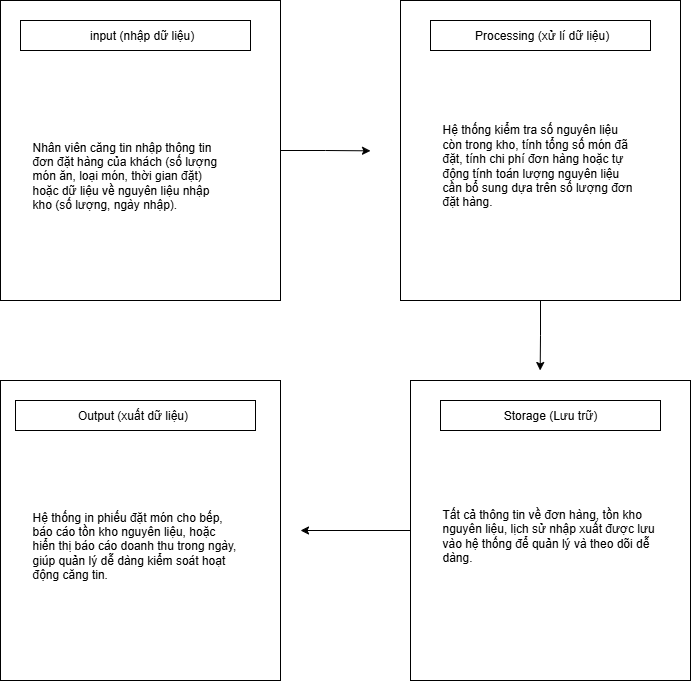

The diagram above was exported from draw.io. Its source (the exported page's mxGraphModel, read from the mxfile embedded in the PNG):
<mxGraphModel dx="1389" dy="831" grid="1" gridSize="10" guides="1" tooltips="1" connect="1" arrows="1" fold="1" page="1" pageScale="1" pageWidth="827" pageHeight="1169" math="0" shadow="0">
  <root>
    <mxCell id="0" />
    <mxCell id="1" parent="0" />
    <mxCell id="QWl_LzwsoqFeQQw_bhoO-11" style="edgeStyle=orthogonalEdgeStyle;rounded=0;orthogonalLoop=1;jettySize=auto;html=1;exitX=1;exitY=0.5;exitDx=0;exitDy=0;" edge="1" parent="1" source="QWl_LzwsoqFeQQw_bhoO-1">
      <mxGeometry relative="1" as="geometry">
        <mxPoint x="400" y="170.33333333333337" as="targetPoint" />
      </mxGeometry>
    </mxCell>
    <mxCell id="QWl_LzwsoqFeQQw_bhoO-1" value="" style="rounded=0;whiteSpace=wrap;html=1;" vertex="1" parent="1">
      <mxGeometry x="30" y="20" width="280" height="300" as="geometry" />
    </mxCell>
    <mxCell id="QWl_LzwsoqFeQQw_bhoO-3" value="" style="rounded=0;whiteSpace=wrap;html=1;" vertex="1" parent="1">
      <mxGeometry x="50" y="40" width="230" height="30" as="geometry" />
    </mxCell>
    <mxCell id="QWl_LzwsoqFeQQw_bhoO-4" value="input (nhập dữ liệu)&amp;nbsp;&amp;nbsp;" style="text;html=1;align=center;verticalAlign=middle;whiteSpace=wrap;rounded=0;" vertex="1" parent="1">
      <mxGeometry x="80" y="40" width="190" height="30" as="geometry" />
    </mxCell>
    <mxCell id="QWl_LzwsoqFeQQw_bhoO-5" value="&lt;p data-start=&quot;122&quot; data-end=&quot;283&quot;&gt;Nhân viên căng tin nhập thông tin đơn đặt hàng của khách (số lượng món ăn, loại món, thời gian đặt) hoặc dữ liệu về nguyên liệu nhập kho (số lượng, ngày nhập).&lt;/p&gt;" style="text;html=1;align=left;verticalAlign=middle;whiteSpace=wrap;rounded=0;" vertex="1" parent="1">
      <mxGeometry x="60" y="90" width="200" height="210" as="geometry" />
    </mxCell>
    <mxCell id="QWl_LzwsoqFeQQw_bhoO-24" style="edgeStyle=orthogonalEdgeStyle;rounded=0;orthogonalLoop=1;jettySize=auto;html=1;exitX=0.5;exitY=1;exitDx=0;exitDy=0;" edge="1" parent="1" source="QWl_LzwsoqFeQQw_bhoO-6">
      <mxGeometry relative="1" as="geometry">
        <mxPoint x="569.6666666666667" y="390" as="targetPoint" />
      </mxGeometry>
    </mxCell>
    <mxCell id="QWl_LzwsoqFeQQw_bhoO-6" value="" style="rounded=0;whiteSpace=wrap;html=1;" vertex="1" parent="1">
      <mxGeometry x="430" y="20" width="280" height="300" as="geometry" />
    </mxCell>
    <mxCell id="QWl_LzwsoqFeQQw_bhoO-8" value="" style="rounded=0;whiteSpace=wrap;html=1;" vertex="1" parent="1">
      <mxGeometry x="460" y="40" width="220" height="30" as="geometry" />
    </mxCell>
    <mxCell id="QWl_LzwsoqFeQQw_bhoO-9" value="&amp;nbsp;Processing (xử lí dữ liệu)" style="text;html=1;align=center;verticalAlign=middle;whiteSpace=wrap;rounded=0;" vertex="1" parent="1">
      <mxGeometry x="460" y="40" width="220" height="30" as="geometry" />
    </mxCell>
    <mxCell id="QWl_LzwsoqFeQQw_bhoO-10" value="&lt;p data-end=&quot;512&quot; data-start=&quot;331&quot;&gt;Hệ thống kiểm tra số nguyên liệu còn trong kho, tính tổng số món đã đặt, tính chi phí đơn hàng hoặc tự động tính toán lượng nguyên liệu cần bổ sung dựa trên số lượng đơn đặt hàng.&lt;/p&gt;" style="text;html=1;align=left;verticalAlign=middle;whiteSpace=wrap;rounded=0;" vertex="1" parent="1">
      <mxGeometry x="470" y="110" width="200" height="150" as="geometry" />
    </mxCell>
    <mxCell id="QWl_LzwsoqFeQQw_bhoO-25" style="edgeStyle=orthogonalEdgeStyle;rounded=0;orthogonalLoop=1;jettySize=auto;html=1;exitX=0;exitY=0.5;exitDx=0;exitDy=0;" edge="1" parent="1" source="QWl_LzwsoqFeQQw_bhoO-12">
      <mxGeometry relative="1" as="geometry">
        <mxPoint x="330" y="550" as="targetPoint" />
      </mxGeometry>
    </mxCell>
    <mxCell id="QWl_LzwsoqFeQQw_bhoO-12" value="" style="rounded=0;whiteSpace=wrap;html=1;" vertex="1" parent="1">
      <mxGeometry x="440" y="400" width="280" height="300" as="geometry" />
    </mxCell>
    <mxCell id="QWl_LzwsoqFeQQw_bhoO-15" value="" style="rounded=0;whiteSpace=wrap;html=1;" vertex="1" parent="1">
      <mxGeometry x="470" y="420" width="220" height="30" as="geometry" />
    </mxCell>
    <mxCell id="QWl_LzwsoqFeQQw_bhoO-17" value="Storage (Lưu trữ)" style="text;html=1;align=center;verticalAlign=middle;whiteSpace=wrap;rounded=0;" vertex="1" parent="1">
      <mxGeometry x="470" y="420" width="220" height="30" as="geometry" />
    </mxCell>
    <mxCell id="QWl_LzwsoqFeQQw_bhoO-18" value="Tất cả thông tin về đơn hàng, tồn kho nguyên liệu, lịch sử nhập xuất được lưu vào hệ thống để quản lý và theo dõi dễ dàng." style="text;html=1;align=left;verticalAlign=middle;whiteSpace=wrap;rounded=0;" vertex="1" parent="1">
      <mxGeometry x="470" y="490" width="220" height="130" as="geometry" />
    </mxCell>
    <mxCell id="QWl_LzwsoqFeQQw_bhoO-19" value="" style="rounded=0;whiteSpace=wrap;html=1;" vertex="1" parent="1">
      <mxGeometry x="30" y="400" width="280" height="300" as="geometry" />
    </mxCell>
    <mxCell id="QWl_LzwsoqFeQQw_bhoO-20" value="" style="rounded=0;whiteSpace=wrap;html=1;" vertex="1" parent="1">
      <mxGeometry x="45" y="420" width="240" height="30" as="geometry" />
    </mxCell>
    <mxCell id="QWl_LzwsoqFeQQw_bhoO-21" value="Output (xuất dữ liệu)" style="text;html=1;align=center;verticalAlign=middle;whiteSpace=wrap;rounded=0;" vertex="1" parent="1">
      <mxGeometry x="45" y="420" width="235" height="30" as="geometry" />
    </mxCell>
    <mxCell id="QWl_LzwsoqFeQQw_bhoO-22" value="Hệ thống in phiếu đặt món cho bếp, báo cáo tồn kho nguyên liệu, hoặc hiển thị báo cáo doanh thu trong ngày, giúp quản lý dễ dàng kiểm soát hoạt động căng tin." style="text;html=1;align=left;verticalAlign=middle;whiteSpace=wrap;rounded=0;" vertex="1" parent="1">
      <mxGeometry x="60" y="480" width="210" height="170" as="geometry" />
    </mxCell>
  </root>
</mxGraphModel>